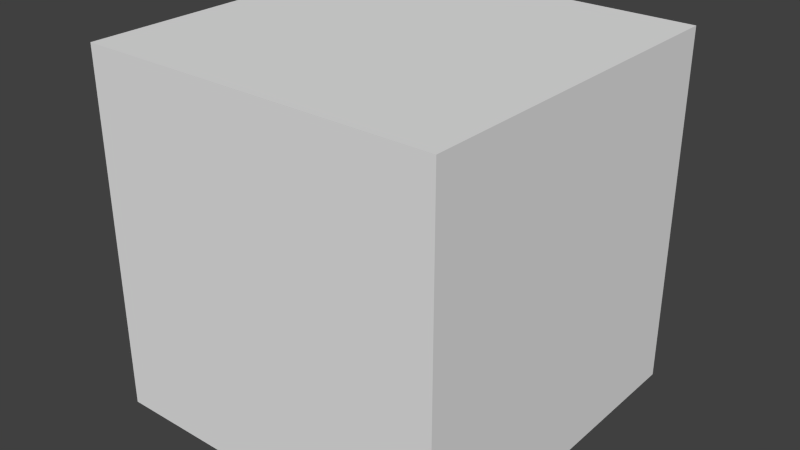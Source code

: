 # Source: cube.blend  (saved by Blender 2.62.0; exported with 4.5.12 LTS)
import bpy
from mathutils import Matrix  # noqa: F401  (used for matrix-valued properties, if any)

bpy.ops.wm.read_factory_settings(use_empty=True)
scene = bpy.context.scene
scene.name = 'Scene'

# ---- collections
col_collection_1 = bpy.data.collections.new('Collection 1'); scene.collection.children.link(col_collection_1)

# ---- world
world_world = bpy.data.worlds.new('World'); scene.world = world_world
world_world.color = (0.05088, 0.05088, 0.05088)
world_world.use_sun_shadow = False
world_world.sun_shadow_jitter_overblur = 0.0
world_world.cycles.sampling_method = 'MANUAL'
world_world.cycles.sample_map_resolution = 256

# ---- meshes
me_cube = bpy.data.meshes.new('Cube')
me_cube.from_pydata([(0.5, 0.5, -0.5), (0.5, -0.5, -0.5), (-0.5, -0.5, -0.5), (-0.5, 0.5, -0.5), (0.5, 0.5, 0.5), (0.5, -0.5, 0.5), (-0.5, -0.5, 0.5), (-0.5, 0.5, 0.5)], [], [(4, 0, 3), (4, 3, 7), (2, 6, 7), (2, 7, 3), (1, 5, 2), (5, 6, 2), (0, 4, 1), (4, 5, 1), (4, 7, 5), (7, 6, 5), (0, 1, 2), (0, 2, 3)])
_uv = me_cube.uv_layers.new(name='UVMap')
_uv.uv.foreach_set('vector', [1.0, 1.0, 1.0, 5.96e-08, 1.49e-07, 5.96e-08, 1.0, 1.0, 1.49e-07, 5.96e-08, 2.98e-08, 1.0, 1.49e-07, 5.96e-08, 1.49e-07, 1.0, 1.0, 1.0, 1.49e-07, 5.96e-08, 1.0, 1.0, 1.0, 5.96e-08, 1.0, 5.96e-08, 1.0, 1.0, -8.941e-08, 5.96e-08, 1.0, 1.0, -2.086e-07, 1.0, -8.941e-08, 5.96e-08, 1.0, 5.96e-08, 1.0, 1.0, 2.98e-08, 5.96e-08, 1.0, 1.0, -3.278e-07, 1.0, 2.98e-08, 5.96e-08, 1.0, 1.0, 2.98e-08, 1.0, 1.0, -2.98e-07, 2.98e-08, 1.0, -2.086e-07, 1.788e-07, 1.0, -2.98e-07, 1.0, 1.0, 1.0, 5.96e-08, -8.941e-08, 1.788e-07, 1.0, 1.0, -8.941e-08, 1.788e-07, 1.49e-07, 1.0])
me_cube.use_remesh_preserve_volume = False
me_cube.use_remesh_preserve_attributes = False
me_cube.use_mirror_vertex_groups = False
me_cube.update()

# ---- objects
ob_cube = bpy.data.objects.new('Cube', me_cube)

# ---- transforms, parenting, visibility, modifiers, constraints
ob_cube.location = (0.0, 0.0, 0.0)
ob_cube.lineart.crease_threshold = 0.0

# ---- collection membership
col_collection_1.objects.link(ob_cube)

# ---- scene / render settings (as saved in the file)
scene.frame_start = 1; scene.frame_end = 250; scene.frame_set(1)
scene.render.engine = 'BLENDER_EEVEE_NEXT'
scene.render.image_settings.color_mode = 'RGB'
scene.render.image_settings.compression = 90
scene.render.resolution_percentage = 50
scene.render.dither_intensity = 0.0
scene.render.bake_margin = 2
scene.render.bake_bias = 0.0
scene.cycles.use_denoising = False
scene.cycles.samples = 10
scene.cycles.sampling_pattern = 'TABULATED_SOBOL'
scene.cycles.light_sampling_threshold = 0.0
scene.cycles.use_adaptive_sampling = False
scene.cycles.use_light_tree = False
scene.cycles.blur_glossy = 0.0
scene.cycles.volume_bounces = 1
scene.cycles.pixel_filter_type = 'GAUSSIAN'
scene.cycles.sample_clamp_indirect = 0.0
scene.view_settings.view_transform = 'Standard'
bpy.context.view_layer.update()

# ---- added for rendering (the .blend has no active camera and no usable light): camera, sun
cam_auto = bpy.data.cameras.new('AutoCamera')
cam_auto.lens = 50.0
cam_auto.sensor_width = 36.0
cam_auto.clip_end = 1000.0
ob_auto_camera = bpy.data.objects.new('AutoCamera', cam_auto)
scene.collection.objects.link(ob_auto_camera)
ob_auto_camera.location = (1.60254, -1.92304, 1.28203)
ob_auto_camera.rotation_euler = (1.09748, -7.21219e-08, 0.694738)
scene.camera = ob_auto_camera
light_auto_sun = bpy.data.lights.new('AutoSun', 'SUN')
light_auto_sun.energy = 3.0
light_auto_sun.angle = 0.0523599
ob_auto_sun = bpy.data.objects.new('AutoSun', light_auto_sun)
scene.collection.objects.link(ob_auto_sun)
ob_auto_sun.rotation_euler = (0.872665, 0.174533, 0.523599)
bpy.context.view_layer.update()
